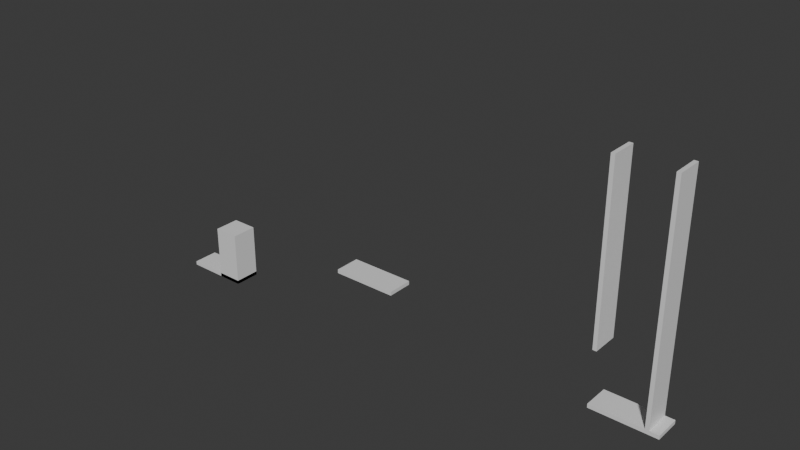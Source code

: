 # Source: trial_scene.blend  (saved by Blender 4.2.66; exported with 4.5.12 LTS)
import bpy
from mathutils import Matrix  # noqa: F401  (used for matrix-valued properties, if any)

bpy.ops.wm.read_factory_settings(use_empty=True)
scene = bpy.context.scene
scene.name = 'Scene'

# ---- collections
col_collection = bpy.data.collections.new('Collection'); scene.collection.children.link(col_collection)

# ---- materials (node trees are filled in below, after node groups)
mat_material = bpy.data.materials.new('Material')
mat_material.alpha_threshold = 0.0
mat_material.use_transparent_shadow = False
mat_material.roughness = 0.5
mat_material.line_color = (0.0, 0.0, 0.0, 1.0)

# ---- material node trees
mat_material.use_nodes = True; mat_material.node_tree.nodes.clear()
_N = mat_material.node_tree.nodes; _L = mat_material.node_tree.links
n0 = _N.new('ShaderNodeOutputMaterial'); n0.name = 'Material Output'; n0.location = (300, 300)
n1 = _N.new('ShaderNodeBsdfPrincipled'); n1.name = 'Principled BSDF'; n1.location = (10, 300)
n1.inputs[3].default_value = 1.45
_L.new(n1.outputs[0], n0.inputs[0])
n0.is_active_output = True

# ---- world
world_world = bpy.data.worlds.new('World'); scene.world = world_world
world_world.use_nodes = True; world_world.node_tree.nodes.clear()
_N = world_world.node_tree.nodes; _L = world_world.node_tree.links
n0 = _N.new('ShaderNodeOutputWorld'); n0.name = 'World Output'; n0.location = (300, 300)
n1 = _N.new('ShaderNodeBackground'); n1.name = 'Background'; n1.location = (10, 300)
n1.inputs[0].default_value = (0.05088, 0.05088, 0.05088, 1.0)
_L.new(n1.outputs[0], n0.inputs[0])
n0.is_active_output = True
world_world.color = (0.05088, 0.05088, 0.05088)
world_world.sun_shadow_jitter_overblur = 0.0

# ---- meshes
me_cube = bpy.data.meshes.new('Cube')
me_cube.from_pydata([(4.0, 1.0, 0.0), (4.0, 1.0, -0.2882), (4.0, -1.0, 0.0), (4.0, -1.0, -0.2882), (-1.0, 1.0, 0.0), (-1.0, 1.0, -0.2882), (-1.0, -1.0, 0.0), (-1.0, -1.0, -0.2882)], [], [(0, 4, 6, 2), (3, 2, 6, 7), (7, 6, 4, 5), (5, 1, 3, 7), (1, 0, 2, 3), (5, 4, 0, 1)])
_uv = me_cube.uv_layers.new(name='UVMap')
_uv.uv.foreach_set('vector', [0.625, 0.5, 0.875, 0.5, 0.875, 0.75, 0.625, 0.75, 0.375, 0.75, 0.625, 0.75, 0.625, 1.0, 0.375, 1.0, 0.375, 0.0, 0.625, 0.0, 0.625, 0.25, 0.375, 0.25, 0.125, 0.5, 0.375, 0.5, 0.375, 0.75, 0.125, 0.75, 0.375, 0.5, 0.625, 0.5, 0.625, 0.75, 0.375, 0.75, 0.375, 0.25, 0.625, 0.25, 0.625, 0.5, 0.375, 0.5])
me_cube.materials.append(mat_material)
me_cube.use_mirror_vertex_groups = False
me_cube.update()
me_cube_001 = bpy.data.meshes.new('Cube.001')
me_cube_001.from_pydata([(1.0, 1.0, 0.0), (1.0, 1.0, -4.288), (1.0, -1.0, 0.0), (1.0, -1.0, -4.288), (-1.0, 1.0, 0.0), (-1.0, 1.0, -4.288), (-1.0, -1.0, 0.0), (-1.0, -1.0, -4.288)], [], [(0, 4, 6, 2), (3, 2, 6, 7), (7, 6, 4, 5), (5, 1, 3, 7), (1, 0, 2, 3), (5, 4, 0, 1)])
_uv = me_cube_001.uv_layers.new(name='UVMap')
_uv.uv.foreach_set('vector', [0.625, 0.5, 0.875, 0.5, 0.875, 0.75, 0.625, 0.75, 0.375, 0.75, 0.625, 0.75, 0.625, 1.0, 0.375, 1.0, 0.375, 0.0, 0.625, 0.0, 0.625, 0.25, 0.375, 0.25, 0.125, 0.5, 0.375, 0.5, 0.375, 0.75, 0.125, 0.75, 0.375, 0.5, 0.625, 0.5, 0.625, 0.75, 0.375, 0.75, 0.375, 0.25, 0.625, 0.25, 0.625, 0.5, 0.375, 0.5])
me_cube_001.materials.append(mat_material)
me_cube_001.use_mirror_vertex_groups = False
me_cube_001.update()
me_cube_004 = bpy.data.meshes.new('Cube.004')
me_cube_004.from_pydata([(4.0, 1.0, 0.0), (4.0, 1.0, -0.2882), (4.0, -1.0, 0.0), (4.0, -1.0, -0.2882), (-1.0, 1.0, 0.0), (-1.0, 1.0, -0.2882), (-1.0, -1.0, 0.0), (-1.0, -1.0, -0.2882)], [], [(0, 4, 6, 2), (3, 2, 6, 7), (7, 6, 4, 5), (5, 1, 3, 7), (1, 0, 2, 3), (5, 4, 0, 1)])
_uv = me_cube_004.uv_layers.new(name='UVMap')
_uv.uv.foreach_set('vector', [0.625, 0.5, 0.875, 0.5, 0.875, 0.75, 0.625, 0.75, 0.375, 0.75, 0.625, 0.75, 0.625, 1.0, 0.375, 1.0, 0.375, 0.0, 0.625, 0.0, 0.625, 0.25, 0.375, 0.25, 0.125, 0.5, 0.375, 0.5, 0.375, 0.75, 0.125, 0.75, 0.375, 0.5, 0.625, 0.5, 0.625, 0.75, 0.375, 0.75, 0.375, 0.25, 0.625, 0.25, 0.625, 0.5, 0.375, 0.5])
me_cube_004.materials.append(mat_material)
me_cube_004.use_mirror_vertex_groups = False
me_cube_004.update()
me_cube_005 = bpy.data.meshes.new('Cube.005')
me_cube_005.from_pydata([(16.0, 1.0, 2.336e-06), (16.0, 1.0, -0.2882), (16.0, -1.0, 2.336e-06), (16.0, -1.0, -0.2882), (-1.0, 1.0, 0.0), (-1.0, 1.0, -0.2882), (-1.0, -1.0, 0.0), (-1.0, -1.0, -0.2882)], [], [(0, 4, 6, 2), (3, 2, 6, 7), (7, 6, 4, 5), (5, 1, 3, 7), (1, 0, 2, 3), (5, 4, 0, 1)])
_uv = me_cube_005.uv_layers.new(name='UVMap')
_uv.uv.foreach_set('vector', [0.625, 0.5, 0.875, 0.5, 0.875, 0.75, 0.625, 0.75, 0.375, 0.75, 0.625, 0.75, 0.625, 1.0, 0.375, 1.0, 0.375, 0.0, 0.625, 0.0, 0.625, 0.25, 0.375, 0.25, 0.125, 0.5, 0.375, 0.5, 0.375, 0.75, 0.125, 0.75, 0.375, 0.5, 0.625, 0.5, 0.625, 0.75, 0.375, 0.75, 0.375, 0.25, 0.625, 0.25, 0.625, 0.5, 0.375, 0.5])
me_cube_005.materials.append(mat_material)
me_cube_005.use_mirror_vertex_groups = False
me_cube_005.update()
me_cube_006 = bpy.data.meshes.new('Cube.006')
me_cube_006.from_pydata([(12.0, 1.0, 1.558e-06), (12.0, 1.0, -0.2882), (12.0, -1.0, 1.558e-06), (12.0, -1.0, -0.2882), (-1.0, 1.0, 0.0), (-1.0, 1.0, -0.2882), (-1.0, -1.0, 0.0), (-1.0, -1.0, -0.2882)], [], [(0, 4, 6, 2), (3, 2, 6, 7), (7, 6, 4, 5), (5, 1, 3, 7), (1, 0, 2, 3), (5, 4, 0, 1)])
_uv = me_cube_006.uv_layers.new(name='UVMap')
_uv.uv.foreach_set('vector', [0.625, 0.5, 0.875, 0.5, 0.875, 0.75, 0.625, 0.75, 0.375, 0.75, 0.625, 0.75, 0.625, 1.0, 0.375, 1.0, 0.375, 0.0, 0.625, 0.0, 0.625, 0.25, 0.375, 0.25, 0.125, 0.5, 0.375, 0.5, 0.375, 0.75, 0.125, 0.75, 0.375, 0.5, 0.625, 0.5, 0.625, 0.75, 0.375, 0.75, 0.375, 0.25, 0.625, 0.25, 0.625, 0.5, 0.375, 0.5])
me_cube_006.materials.append(mat_material)
me_cube_006.use_mirror_vertex_groups = False
me_cube_006.update()
me_cube_007 = bpy.data.meshes.new('Cube.007')
me_cube_007.from_pydata([(4.0, 1.0, 0.0), (4.0, 1.0, -0.2882), (4.0, -1.0, 0.0), (4.0, -1.0, -0.2882), (-1.0, 1.0, 0.0), (-1.0, 1.0, -0.2882), (-1.0, -1.0, 0.0), (-1.0, -1.0, -0.2882)], [], [(0, 4, 6, 2), (3, 2, 6, 7), (7, 6, 4, 5), (5, 1, 3, 7), (1, 0, 2, 3), (5, 4, 0, 1)])
_uv = me_cube_007.uv_layers.new(name='UVMap')
_uv.uv.foreach_set('vector', [0.625, 0.5, 0.875, 0.5, 0.875, 0.75, 0.625, 0.75, 0.375, 0.75, 0.625, 0.75, 0.625, 1.0, 0.375, 1.0, 0.375, 0.0, 0.625, 0.0, 0.625, 0.25, 0.375, 0.25, 0.125, 0.5, 0.375, 0.5, 0.375, 0.75, 0.125, 0.75, 0.375, 0.5, 0.625, 0.5, 0.625, 0.75, 0.375, 0.75, 0.375, 0.25, 0.625, 0.25, 0.625, 0.5, 0.375, 0.5])
me_cube_007.materials.append(mat_material)
me_cube_007.use_mirror_vertex_groups = False
me_cube_007.update()

# ---- objects
ob_cube_col = bpy.data.objects.new('Cube-col', me_cube)
ob_cube_001_col = bpy.data.objects.new('Cube.001-col', me_cube_001)
ob_cube_col_001 = bpy.data.objects.new('Cube-col.001', me_cube_004)
ob_cube_col_002 = bpy.data.objects.new('Cube-col.002', me_cube_005)
ob_cube_col_003 = bpy.data.objects.new('Cube-col.003', me_cube_006)
ob_cube_col_004 = bpy.data.objects.new('Cube-col.004', me_cube_007)

# ---- transforms, parenting, visibility, modifiers, constraints
ob_cube_col.location = (0.0, 0.0, 0.0)
ob_cube_col.lock_rotations_4d = False
ob_cube_col.empty_display_type = 'ARROWS'
ob_cube_col.lineart.crease_threshold = 0.0
ob_cube_001_col.location = (3.0, 0.0, 4.0)
ob_cube_001_col.lock_rotations_4d = False
ob_cube_001_col.empty_display_type = 'ARROWS'
ob_cube_001_col.lineart.crease_threshold = 0.0
ob_cube_col_001.location = (16.0, 0.0, 5.0)
ob_cube_col_001.lock_rotations_4d = False
ob_cube_col_001.empty_display_type = 'ARROWS'
ob_cube_col_001.lineart.crease_threshold = 0.0
ob_cube_col_002.location = (40.0, 0.0, 4.0)
ob_cube_col_002.rotation_euler = (-1.344e-07, -1.571, 0.0)
ob_cube_col_002.lock_rotations_4d = False
ob_cube_col_002.empty_display_type = 'ARROWS'
ob_cube_col_002.lineart.crease_threshold = 0.0
ob_cube_col_003.location = (36.0, 0.0, 8.0)
ob_cube_col_003.rotation_euler = (-1.344e-07, -1.571, 0.0)
ob_cube_col_003.lock_rotations_4d = False
ob_cube_col_003.empty_display_type = 'ARROWS'
ob_cube_col_003.lineart.crease_threshold = 0.0
ob_cube_col_004.location = (37.0, 0.0, 3.0)
ob_cube_col_004.lock_rotations_4d = False
ob_cube_col_004.empty_display_type = 'ARROWS'
ob_cube_col_004.lineart.crease_threshold = 0.0

# ---- collection membership
col_collection.objects.link(ob_cube_col)
col_collection.objects.link(ob_cube_001_col)
col_collection.objects.link(ob_cube_col_001)
col_collection.objects.link(ob_cube_col_002)
col_collection.objects.link(ob_cube_col_003)
col_collection.objects.link(ob_cube_col_004)

# ---- scene / render settings (as saved in the file)
scene.frame_start = 1; scene.frame_end = 250; scene.frame_set(1)
scene.render.engine = 'BLENDER_EEVEE_NEXT'
bpy.context.view_layer.update()

# ---- added for rendering (the .blend has no active camera and no usable light): camera, sun
cam_auto = bpy.data.cameras.new('AutoCamera')
cam_auto.lens = 50.0
cam_auto.sensor_width = 36.0
cam_auto.clip_end = 1000.0
ob_auto_camera = bpy.data.objects.new('AutoCamera', cam_auto)
scene.collection.objects.link(ob_auto_camera)
ob_auto_camera.location = (63.1953, -51.8344, 44.4122)
ob_auto_camera.rotation_euler = (1.09748, -7.21219e-08, 0.694738)
scene.camera = ob_auto_camera
light_auto_sun = bpy.data.lights.new('AutoSun', 'SUN')
light_auto_sun.energy = 3.0
light_auto_sun.angle = 0.0523599
ob_auto_sun = bpy.data.objects.new('AutoSun', light_auto_sun)
scene.collection.objects.link(ob_auto_sun)
ob_auto_sun.rotation_euler = (0.872665, 0.174533, 0.523599)
bpy.context.view_layer.update()
